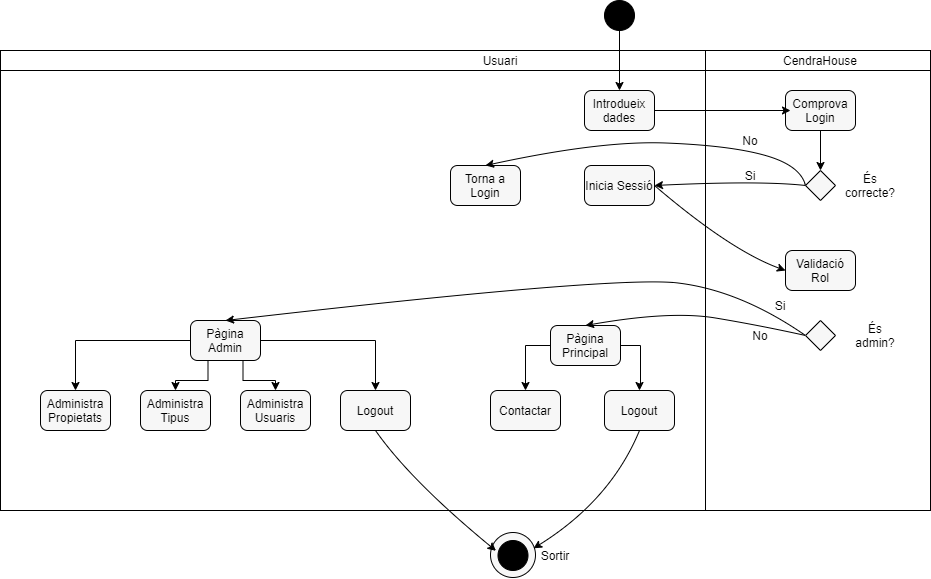

The diagram above was exported from draw.io. Its source (the exported page's mxGraphModel, read from the mxfile embedded in the PNG):
<mxGraphModel dx="2012" dy="663" grid="1" gridSize="10" guides="1" tooltips="1" connect="1" arrows="1" fold="1" page="1" pageScale="1" pageWidth="827" pageHeight="1169" math="0" shadow="0">
  <root>
    <mxCell id="0" />
    <mxCell id="1" parent="0" />
    <mxCell id="DrvBgPzl0Gy4t30gopvZ-1" value="" style="rounded=0;whiteSpace=wrap;html=1;" vertex="1" parent="1">
      <mxGeometry x="-190" y="80" width="930" height="460" as="geometry" />
    </mxCell>
    <mxCell id="DrvBgPzl0Gy4t30gopvZ-3" value="" style="rounded=0;whiteSpace=wrap;html=1;" vertex="1" parent="1">
      <mxGeometry x="-190" y="80" width="930" height="20" as="geometry" />
    </mxCell>
    <mxCell id="DrvBgPzl0Gy4t30gopvZ-12" value="" style="line;strokeWidth=1;direction=south;html=1;perimeter=backbonePerimeter;points=[];outlineConnect=0;" vertex="1" parent="1">
      <mxGeometry x="510" y="100" width="10" height="440" as="geometry" />
    </mxCell>
    <mxCell id="DrvBgPzl0Gy4t30gopvZ-13" value="" style="line;strokeWidth=1;direction=south;html=1;perimeter=backbonePerimeter;points=[];outlineConnect=0;" vertex="1" parent="1">
      <mxGeometry x="510" y="80" width="10" height="160" as="geometry" />
    </mxCell>
    <mxCell id="DrvBgPzl0Gy4t30gopvZ-15" value="CendraHouse" style="text;html=1;strokeColor=none;fillColor=none;align=center;verticalAlign=middle;whiteSpace=wrap;rounded=0;" vertex="1" parent="1">
      <mxGeometry x="610" y="80" width="40" height="20" as="geometry" />
    </mxCell>
    <mxCell id="DrvBgPzl0Gy4t30gopvZ-16" value="Usuari" style="text;html=1;strokeColor=none;fillColor=none;align=center;verticalAlign=middle;whiteSpace=wrap;rounded=0;" vertex="1" parent="1">
      <mxGeometry x="290" y="80" width="40" height="20" as="geometry" />
    </mxCell>
    <mxCell id="DrvBgPzl0Gy4t30gopvZ-17" value="" style="ellipse;whiteSpace=wrap;html=1;strokeWidth=1;fillColor=#000000;" vertex="1" parent="1">
      <mxGeometry x="414" y="30" width="30" height="30" as="geometry" />
    </mxCell>
    <mxCell id="DrvBgPzl0Gy4t30gopvZ-21" value="Introdueix dades" style="rounded=1;whiteSpace=wrap;html=1;absoluteArcSize=1;arcSize=14;strokeWidth=1;fillColor=#F7F7F7;" vertex="1" parent="1">
      <mxGeometry x="394" y="120" width="70" height="40" as="geometry" />
    </mxCell>
    <mxCell id="DrvBgPzl0Gy4t30gopvZ-22" value="Comprova Login" style="rounded=1;whiteSpace=wrap;html=1;absoluteArcSize=1;arcSize=14;strokeWidth=1;fillColor=#F7F7F7;" vertex="1" parent="1">
      <mxGeometry x="595" y="120" width="70" height="40" as="geometry" />
    </mxCell>
    <mxCell id="DrvBgPzl0Gy4t30gopvZ-23" value="" style="strokeWidth=1;html=1;shape=mxgraph.flowchart.decision;whiteSpace=wrap;fillColor=#F7F7F7;" vertex="1" parent="1">
      <mxGeometry x="615" y="200" width="30" height="30" as="geometry" />
    </mxCell>
    <mxCell id="DrvBgPzl0Gy4t30gopvZ-24" value="És correcte?" style="text;html=1;strokeColor=none;fillColor=none;align=center;verticalAlign=middle;whiteSpace=wrap;rounded=0;" vertex="1" parent="1">
      <mxGeometry x="660" y="205" width="40" height="20" as="geometry" />
    </mxCell>
    <mxCell id="DrvBgPzl0Gy4t30gopvZ-25" value="Inicia Sessió" style="rounded=1;whiteSpace=wrap;html=1;absoluteArcSize=1;arcSize=14;strokeWidth=1;fillColor=#F7F7F7;" vertex="1" parent="1">
      <mxGeometry x="394" y="195" width="70" height="40" as="geometry" />
    </mxCell>
    <mxCell id="DrvBgPzl0Gy4t30gopvZ-30" value="" style="edgeStyle=segmentEdgeStyle;endArrow=classic;html=1;exitX=1;exitY=0.5;exitDx=0;exitDy=0;" edge="1" parent="1" source="DrvBgPzl0Gy4t30gopvZ-21">
      <mxGeometry width="50" height="50" relative="1" as="geometry">
        <mxPoint x="500" y="170" as="sourcePoint" />
        <mxPoint x="600" y="140" as="targetPoint" />
      </mxGeometry>
    </mxCell>
    <mxCell id="DrvBgPzl0Gy4t30gopvZ-31" value="" style="edgeStyle=segmentEdgeStyle;endArrow=classic;html=1;exitX=0.5;exitY=1;exitDx=0;exitDy=0;entryX=0.5;entryY=0;entryDx=0;entryDy=0;entryPerimeter=0;" edge="1" parent="1" source="DrvBgPzl0Gy4t30gopvZ-22" target="DrvBgPzl0Gy4t30gopvZ-23">
      <mxGeometry width="50" height="50" relative="1" as="geometry">
        <mxPoint x="640" y="170" as="sourcePoint" />
        <mxPoint x="690" y="120" as="targetPoint" />
      </mxGeometry>
    </mxCell>
    <mxCell id="DrvBgPzl0Gy4t30gopvZ-32" value="" style="curved=1;endArrow=classic;html=1;exitX=0;exitY=0.5;exitDx=0;exitDy=0;exitPerimeter=0;entryX=1;entryY=0.5;entryDx=0;entryDy=0;" edge="1" parent="1" source="DrvBgPzl0Gy4t30gopvZ-23" target="DrvBgPzl0Gy4t30gopvZ-25">
      <mxGeometry width="50" height="50" relative="1" as="geometry">
        <mxPoint x="420" y="300" as="sourcePoint" />
        <mxPoint x="470" y="250" as="targetPoint" />
        <Array as="points">
          <mxPoint x="570" y="210" />
        </Array>
      </mxGeometry>
    </mxCell>
    <mxCell id="DrvBgPzl0Gy4t30gopvZ-33" value="Si" style="text;html=1;strokeColor=none;fillColor=none;align=center;verticalAlign=middle;whiteSpace=wrap;rounded=0;" vertex="1" parent="1">
      <mxGeometry x="540" y="195" width="40" height="20" as="geometry" />
    </mxCell>
    <mxCell id="DrvBgPzl0Gy4t30gopvZ-34" value="Torna a Login" style="rounded=1;whiteSpace=wrap;html=1;absoluteArcSize=1;arcSize=14;strokeWidth=1;fillColor=#F7F7F7;" vertex="1" parent="1">
      <mxGeometry x="260" y="195" width="70" height="40" as="geometry" />
    </mxCell>
    <mxCell id="DrvBgPzl0Gy4t30gopvZ-35" value="" style="curved=1;endArrow=classic;html=1;exitX=0;exitY=0.5;exitDx=0;exitDy=0;exitPerimeter=0;entryX=0.5;entryY=0;entryDx=0;entryDy=0;" edge="1" parent="1" source="DrvBgPzl0Gy4t30gopvZ-23" target="DrvBgPzl0Gy4t30gopvZ-34">
      <mxGeometry width="50" height="50" relative="1" as="geometry">
        <mxPoint x="520" y="215" as="sourcePoint" />
        <mxPoint x="570" y="165" as="targetPoint" />
        <Array as="points">
          <mxPoint x="610" y="195" />
          <mxPoint x="540" y="175" />
          <mxPoint x="410" y="170" />
        </Array>
      </mxGeometry>
    </mxCell>
    <mxCell id="DrvBgPzl0Gy4t30gopvZ-36" value="No" style="text;html=1;strokeColor=none;fillColor=none;align=center;verticalAlign=middle;whiteSpace=wrap;rounded=0;" vertex="1" parent="1">
      <mxGeometry x="540" y="160" width="40" height="20" as="geometry" />
    </mxCell>
    <mxCell id="DrvBgPzl0Gy4t30gopvZ-37" value="Validació Rol" style="rounded=1;whiteSpace=wrap;html=1;absoluteArcSize=1;arcSize=14;strokeWidth=1;fillColor=#F7F7F7;" vertex="1" parent="1">
      <mxGeometry x="595" y="280" width="70" height="40" as="geometry" />
    </mxCell>
    <mxCell id="DrvBgPzl0Gy4t30gopvZ-38" value="" style="curved=1;endArrow=classic;html=1;entryX=0;entryY=0.5;entryDx=0;entryDy=0;exitX=1;exitY=0.5;exitDx=0;exitDy=0;" edge="1" parent="1" source="DrvBgPzl0Gy4t30gopvZ-25" target="DrvBgPzl0Gy4t30gopvZ-37">
      <mxGeometry width="50" height="50" relative="1" as="geometry">
        <mxPoint x="490" y="280" as="sourcePoint" />
        <mxPoint x="540" y="230" as="targetPoint" />
        <Array as="points">
          <mxPoint x="540" y="280" />
        </Array>
      </mxGeometry>
    </mxCell>
    <mxCell id="DrvBgPzl0Gy4t30gopvZ-40" value="" style="strokeWidth=1;html=1;shape=mxgraph.flowchart.decision;whiteSpace=wrap;fillColor=#F7F7F7;" vertex="1" parent="1">
      <mxGeometry x="615" y="350" width="30" height="30" as="geometry" />
    </mxCell>
    <mxCell id="DrvBgPzl0Gy4t30gopvZ-41" value="És admin?" style="text;html=1;strokeColor=none;fillColor=none;align=center;verticalAlign=middle;whiteSpace=wrap;rounded=0;" vertex="1" parent="1">
      <mxGeometry x="665" y="355" width="40" height="20" as="geometry" />
    </mxCell>
    <mxCell id="DrvBgPzl0Gy4t30gopvZ-58" style="edgeStyle=orthogonalEdgeStyle;rounded=0;orthogonalLoop=1;jettySize=auto;html=1;entryX=0.5;entryY=0;entryDx=0;entryDy=0;" edge="1" parent="1" source="DrvBgPzl0Gy4t30gopvZ-42" target="DrvBgPzl0Gy4t30gopvZ-51">
      <mxGeometry relative="1" as="geometry" />
    </mxCell>
    <mxCell id="DrvBgPzl0Gy4t30gopvZ-60" style="edgeStyle=orthogonalEdgeStyle;rounded=0;orthogonalLoop=1;jettySize=auto;html=1;exitX=0.25;exitY=1;exitDx=0;exitDy=0;" edge="1" parent="1" source="DrvBgPzl0Gy4t30gopvZ-42" target="DrvBgPzl0Gy4t30gopvZ-52">
      <mxGeometry relative="1" as="geometry" />
    </mxCell>
    <mxCell id="DrvBgPzl0Gy4t30gopvZ-61" style="edgeStyle=orthogonalEdgeStyle;rounded=0;orthogonalLoop=1;jettySize=auto;html=1;exitX=0.75;exitY=1;exitDx=0;exitDy=0;entryX=0.5;entryY=0;entryDx=0;entryDy=0;" edge="1" parent="1" source="DrvBgPzl0Gy4t30gopvZ-42" target="DrvBgPzl0Gy4t30gopvZ-53">
      <mxGeometry relative="1" as="geometry" />
    </mxCell>
    <mxCell id="DrvBgPzl0Gy4t30gopvZ-62" style="edgeStyle=orthogonalEdgeStyle;rounded=0;orthogonalLoop=1;jettySize=auto;html=1;exitX=1;exitY=0.5;exitDx=0;exitDy=0;entryX=0.5;entryY=0;entryDx=0;entryDy=0;" edge="1" parent="1" source="DrvBgPzl0Gy4t30gopvZ-42" target="DrvBgPzl0Gy4t30gopvZ-54">
      <mxGeometry relative="1" as="geometry" />
    </mxCell>
    <mxCell id="DrvBgPzl0Gy4t30gopvZ-42" value="Pàgina Admin" style="rounded=1;whiteSpace=wrap;html=1;absoluteArcSize=1;arcSize=14;strokeWidth=1;fillColor=#F7F7F7;" vertex="1" parent="1">
      <mxGeometry y="350" width="70" height="40" as="geometry" />
    </mxCell>
    <mxCell id="DrvBgPzl0Gy4t30gopvZ-63" style="edgeStyle=orthogonalEdgeStyle;rounded=0;orthogonalLoop=1;jettySize=auto;html=1;exitX=0;exitY=0.5;exitDx=0;exitDy=0;entryX=0.5;entryY=0;entryDx=0;entryDy=0;" edge="1" parent="1" source="DrvBgPzl0Gy4t30gopvZ-43" target="DrvBgPzl0Gy4t30gopvZ-55">
      <mxGeometry relative="1" as="geometry" />
    </mxCell>
    <mxCell id="DrvBgPzl0Gy4t30gopvZ-64" style="edgeStyle=orthogonalEdgeStyle;rounded=0;orthogonalLoop=1;jettySize=auto;html=1;exitX=1;exitY=0.5;exitDx=0;exitDy=0;" edge="1" parent="1" source="DrvBgPzl0Gy4t30gopvZ-43" target="DrvBgPzl0Gy4t30gopvZ-56">
      <mxGeometry relative="1" as="geometry" />
    </mxCell>
    <mxCell id="DrvBgPzl0Gy4t30gopvZ-43" value="Pàgina Principal" style="rounded=1;whiteSpace=wrap;html=1;absoluteArcSize=1;arcSize=14;strokeWidth=1;fillColor=#F7F7F7;" vertex="1" parent="1">
      <mxGeometry x="360" y="355" width="70" height="40" as="geometry" />
    </mxCell>
    <mxCell id="DrvBgPzl0Gy4t30gopvZ-45" value="" style="curved=1;endArrow=classic;html=1;exitX=0;exitY=0.5;exitDx=0;exitDy=0;exitPerimeter=0;entryX=0.5;entryY=0;entryDx=0;entryDy=0;" edge="1" parent="1" source="DrvBgPzl0Gy4t30gopvZ-40" target="DrvBgPzl0Gy4t30gopvZ-42">
      <mxGeometry width="50" height="50" relative="1" as="geometry">
        <mxPoint x="630" y="350" as="sourcePoint" />
        <mxPoint x="310" y="330" as="targetPoint" />
        <Array as="points">
          <mxPoint x="550" y="320" />
          <mxPoint x="425" y="305" />
        </Array>
      </mxGeometry>
    </mxCell>
    <mxCell id="DrvBgPzl0Gy4t30gopvZ-46" value="Si" style="text;html=1;strokeColor=none;fillColor=none;align=center;verticalAlign=middle;whiteSpace=wrap;rounded=0;" vertex="1" parent="1">
      <mxGeometry x="570" y="325" width="40" height="20" as="geometry" />
    </mxCell>
    <mxCell id="DrvBgPzl0Gy4t30gopvZ-47" value="" style="curved=1;endArrow=classic;html=1;exitX=0;exitY=0.5;exitDx=0;exitDy=0;exitPerimeter=0;entryX=0.5;entryY=0;entryDx=0;entryDy=0;" edge="1" parent="1" source="DrvBgPzl0Gy4t30gopvZ-40" target="DrvBgPzl0Gy4t30gopvZ-43">
      <mxGeometry width="50" height="50" relative="1" as="geometry">
        <mxPoint x="615" y="360" as="sourcePoint" />
        <mxPoint x="464" y="360" as="targetPoint" />
        <Array as="points">
          <mxPoint x="570" y="355" />
          <mxPoint x="480" y="340" />
        </Array>
      </mxGeometry>
    </mxCell>
    <mxCell id="DrvBgPzl0Gy4t30gopvZ-48" value="No" style="text;html=1;strokeColor=none;fillColor=none;align=center;verticalAlign=middle;whiteSpace=wrap;rounded=0;" vertex="1" parent="1">
      <mxGeometry x="550" y="355" width="40" height="20" as="geometry" />
    </mxCell>
    <mxCell id="DrvBgPzl0Gy4t30gopvZ-50" value="" style="endArrow=classic;html=1;exitX=0.5;exitY=1;exitDx=0;exitDy=0;entryX=0.5;entryY=0;entryDx=0;entryDy=0;" edge="1" parent="1" source="DrvBgPzl0Gy4t30gopvZ-17" target="DrvBgPzl0Gy4t30gopvZ-21">
      <mxGeometry width="50" height="50" relative="1" as="geometry">
        <mxPoint x="444" y="70" as="sourcePoint" />
        <mxPoint x="494" y="20" as="targetPoint" />
      </mxGeometry>
    </mxCell>
    <mxCell id="DrvBgPzl0Gy4t30gopvZ-51" value="Administra Propietats" style="rounded=1;whiteSpace=wrap;html=1;absoluteArcSize=1;arcSize=14;strokeWidth=1;fillColor=#F7F7F7;" vertex="1" parent="1">
      <mxGeometry x="-150" y="420" width="70" height="40" as="geometry" />
    </mxCell>
    <mxCell id="DrvBgPzl0Gy4t30gopvZ-52" value="Administra Tipus" style="rounded=1;whiteSpace=wrap;html=1;absoluteArcSize=1;arcSize=14;strokeWidth=1;fillColor=#F7F7F7;" vertex="1" parent="1">
      <mxGeometry x="-50" y="420" width="70" height="40" as="geometry" />
    </mxCell>
    <mxCell id="DrvBgPzl0Gy4t30gopvZ-53" value="Administra Usuaris" style="rounded=1;whiteSpace=wrap;html=1;absoluteArcSize=1;arcSize=14;strokeWidth=1;fillColor=#F7F7F7;" vertex="1" parent="1">
      <mxGeometry x="50" y="420" width="70" height="40" as="geometry" />
    </mxCell>
    <mxCell id="DrvBgPzl0Gy4t30gopvZ-54" value="Logout" style="rounded=1;whiteSpace=wrap;html=1;absoluteArcSize=1;arcSize=14;strokeWidth=1;fillColor=#F7F7F7;" vertex="1" parent="1">
      <mxGeometry x="150" y="420" width="70" height="40" as="geometry" />
    </mxCell>
    <mxCell id="DrvBgPzl0Gy4t30gopvZ-55" value="Contactar" style="rounded=1;whiteSpace=wrap;html=1;absoluteArcSize=1;arcSize=14;strokeWidth=1;fillColor=#F7F7F7;" vertex="1" parent="1">
      <mxGeometry x="300" y="420" width="70" height="40" as="geometry" />
    </mxCell>
    <mxCell id="DrvBgPzl0Gy4t30gopvZ-56" value="Logout" style="rounded=1;whiteSpace=wrap;html=1;absoluteArcSize=1;arcSize=14;strokeWidth=1;fillColor=#F7F7F7;" vertex="1" parent="1">
      <mxGeometry x="414" y="420" width="70" height="40" as="geometry" />
    </mxCell>
    <mxCell id="DrvBgPzl0Gy4t30gopvZ-67" value="" style="ellipse;whiteSpace=wrap;html=1;aspect=fixed;strokeWidth=1;fillColor=#F7F7F7;" vertex="1" parent="1">
      <mxGeometry x="300" y="562" width="45" height="45" as="geometry" />
    </mxCell>
    <mxCell id="DrvBgPzl0Gy4t30gopvZ-68" value="" style="ellipse;whiteSpace=wrap;html=1;strokeWidth=1;fillColor=#000000;" vertex="1" parent="1">
      <mxGeometry x="307.5" y="570" width="30" height="30" as="geometry" />
    </mxCell>
    <mxCell id="DrvBgPzl0Gy4t30gopvZ-69" value="Sortir" style="text;html=1;strokeColor=none;fillColor=none;align=center;verticalAlign=middle;whiteSpace=wrap;rounded=0;" vertex="1" parent="1">
      <mxGeometry x="345" y="575" width="40" height="20" as="geometry" />
    </mxCell>
    <mxCell id="DrvBgPzl0Gy4t30gopvZ-70" value="" style="curved=1;endArrow=classic;html=1;exitX=0.5;exitY=1;exitDx=0;exitDy=0;entryX=-0.067;entryY=0.344;entryDx=0;entryDy=0;entryPerimeter=0;" edge="1" parent="1" source="DrvBgPzl0Gy4t30gopvZ-54" target="DrvBgPzl0Gy4t30gopvZ-68">
      <mxGeometry width="50" height="50" relative="1" as="geometry">
        <mxPoint x="250" y="520" as="sourcePoint" />
        <mxPoint x="300" y="470" as="targetPoint" />
        <Array as="points">
          <mxPoint x="220" y="510" />
        </Array>
      </mxGeometry>
    </mxCell>
    <mxCell id="DrvBgPzl0Gy4t30gopvZ-71" value="" style="curved=1;endArrow=classic;html=1;exitX=0.5;exitY=1;exitDx=0;exitDy=0;entryX=0.956;entryY=0.352;entryDx=0;entryDy=0;entryPerimeter=0;" edge="1" parent="1" source="DrvBgPzl0Gy4t30gopvZ-56" target="DrvBgPzl0Gy4t30gopvZ-67">
      <mxGeometry width="50" height="50" relative="1" as="geometry">
        <mxPoint x="449.51" y="500" as="sourcePoint" />
        <mxPoint x="570.0000000000002" y="620.3199999999999" as="targetPoint" />
        <Array as="points">
          <mxPoint x="420" y="530" />
        </Array>
      </mxGeometry>
    </mxCell>
  </root>
</mxGraphModel>